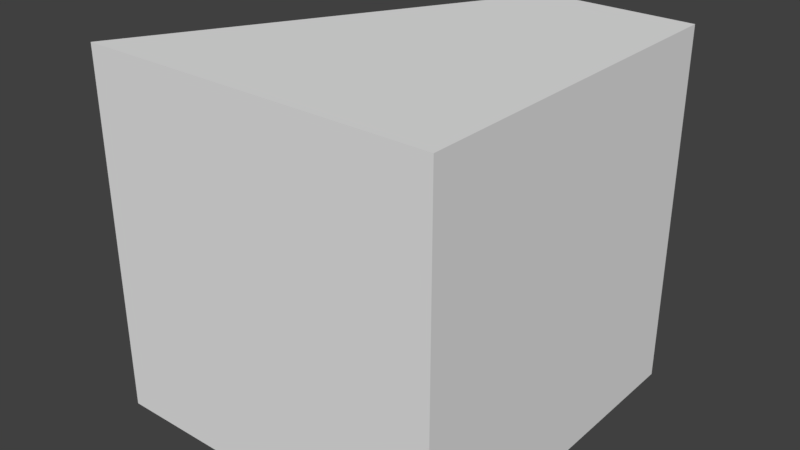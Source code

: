 # Source: ELA_HULL.blend  (saved by Blender 2.79.0; exported with 4.5.12 LTS)
import bpy
from mathutils import Matrix  # noqa: F401  (used for matrix-valued properties, if any)

bpy.ops.wm.read_factory_settings(use_empty=True)
scene = bpy.context.scene
scene.name = 'Scene'

# ---- collections
col_collection_1 = bpy.data.collections.new('Collection 1'); scene.collection.children.link(col_collection_1)

# ---- materials (node trees are filled in below, after node groups)
mat_material = bpy.data.materials.new('Material')
mat_material.alpha_threshold = 0.0
mat_material.use_transparent_shadow = False
mat_material.roughness = 0.5
mat_material.line_color = (0.0, 0.0, 0.0, 1.0)

# ---- material node trees

# ---- world
world_world = bpy.data.worlds.new('World'); scene.world = world_world
world_world.color = (0.05088, 0.05088, 0.05088)
world_world.use_sun_shadow = False
world_world.sun_shadow_jitter_overblur = 0.0
world_world.cycles.sampling_method = 'MANUAL'

# ---- meshes
me_cube = bpy.data.meshes.new('Cube')
me_cube.from_pydata([(1.0, 1.0, -1.0), (1.0, -1.0, -1.0), (1.0, 1.0, 1.0), (1.0, -1.0, 1.0), (-0.9744, -1.0, -1.0), (-0.9744, -1.0, 1.0), (0.161, 1.0, -1.0), (0.161, 1.0, 1.0)], [], [(0, 1, 4, 6), (2, 7, 5, 3), (0, 2, 3, 1), (1, 3, 5, 4), (2, 0, 6, 7), (6, 4, 5, 7)])
me_cube.materials.append(mat_material)
me_cube.use_remesh_preserve_volume = False
me_cube.use_remesh_preserve_attributes = False
me_cube.use_mirror_vertex_groups = False
me_cube.update()

# ---- objects
ob_cube = bpy.data.objects.new('Cube', me_cube)

# ---- transforms, parenting, visibility, modifiers, constraints
ob_cube.location = (0.0, 0.0, 0.0)
ob_cube.lock_rotations_4d = False
ob_cube.empty_display_type = 'ARROWS'
ob_cube.lineart.crease_threshold = 0.0
_m = ob_cube.modifiers.new('Boolean', 'BOOLEAN')
_m.solver = 'FAST'

# ---- collection membership
col_collection_1.objects.link(ob_cube)

# ---- scene / render settings (as saved in the file)
scene.frame_start = 1; scene.frame_end = 250; scene.frame_set(1)
scene.render.engine = 'BLENDER_EEVEE_NEXT'
scene.render.resolution_percentage = 50
scene.render.dither_intensity = 0.0
scene.cycles.use_denoising = False
scene.cycles.samples = 128
scene.cycles.sampling_pattern = 'TABULATED_SOBOL'
scene.cycles.use_adaptive_sampling = False
scene.cycles.use_light_tree = False
scene.cycles.blur_glossy = 0.0
scene.cycles.sample_clamp_indirect = 0.0
scene.view_settings.view_transform = 'Standard'
bpy.context.view_layer.update()

# ---- added for rendering (the .blend has no active camera and no usable light): camera, sun
cam_auto = bpy.data.cameras.new('AutoCamera')
cam_auto.lens = 50.0
cam_auto.sensor_width = 36.0
cam_auto.clip_end = 1000.0
ob_auto_camera = bpy.data.objects.new('AutoCamera', cam_auto)
scene.collection.objects.link(ob_auto_camera)
ob_auto_camera.location = (3.20426, -3.82973, 2.55315)
ob_auto_camera.rotation_euler = (1.09748, -7.21219e-08, 0.694738)
scene.camera = ob_auto_camera
light_auto_sun = bpy.data.lights.new('AutoSun', 'SUN')
light_auto_sun.energy = 3.0
light_auto_sun.angle = 0.0523599
ob_auto_sun = bpy.data.objects.new('AutoSun', light_auto_sun)
scene.collection.objects.link(ob_auto_sun)
ob_auto_sun.rotation_euler = (0.872665, 0.174533, 0.523599)
bpy.context.view_layer.update()

